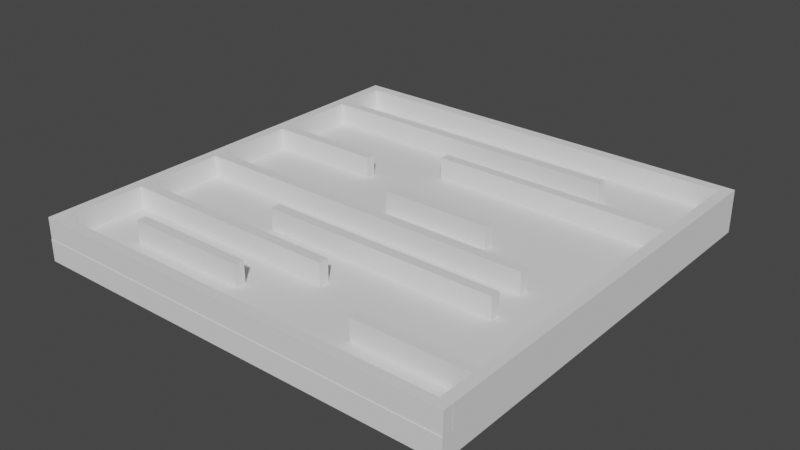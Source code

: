 # Source: singleplayer_tmp_v2.blend  (saved by Blender 3.6.11; exported with 4.5.12 LTS)
import bpy
from mathutils import Matrix  # noqa: F401  (used for matrix-valued properties, if any)

bpy.ops.wm.read_factory_settings(use_empty=True)
scene = bpy.context.scene
scene.name = 'Scene'

# ---- collections
col_collection = bpy.data.collections.new('Collection'); scene.collection.children.link(col_collection)

# ---- world
world_world = bpy.data.worlds.new('World'); scene.world = world_world
world_world.use_nodes = True; world_world.node_tree.nodes.clear()
_N = world_world.node_tree.nodes; _L = world_world.node_tree.links
n0 = _N.new('ShaderNodeOutputWorld'); n0.name = 'World Output'; n0.location = (300, 300)
n1 = _N.new('ShaderNodeBackground'); n1.name = 'Background'; n1.location = (10, 300)
n1.inputs[0].default_value = (0.05088, 0.05088, 0.05088, 1.0)
_L.new(n1.outputs[0], n0.inputs[0])
n0.is_active_output = True
world_world.color = (0.05088, 0.05088, 0.05088)
world_world.use_sun_shadow = False
world_world.sun_shadow_jitter_overblur = 0.0

# ---- meshes
me_cube_001 = bpy.data.meshes.new('Cube.001')
me_cube_001.from_pydata([(-1.0, -1.0, -1.0), (-1.0, -1.0, 1.0), (-1.0, 1.0, -1.0), (-1.0, 1.0, 1.0), (1.0, -1.0, -1.0), (1.0, -1.0, 1.0), (1.0, 1.0, -1.0), (1.0, 1.0, 1.0)], [], [(0, 1, 3, 2), (2, 3, 7, 6), (6, 7, 5, 4), (4, 5, 1, 0), (2, 6, 4, 0), (7, 3, 1, 5)])
_uv = me_cube_001.uv_layers.new(name='UVMap')
_uv.uv.foreach_set('vector', [0.375, 0.0, 0.625, 0.0, 0.625, 0.25, 0.375, 0.25, 0.375, 0.25, 0.625, 0.25, 0.625, 0.5, 0.375, 0.5, 0.375, 0.5, 0.625, 0.5, 0.625, 0.75, 0.375, 0.75, 0.375, 0.75, 0.625, 0.75, 0.625, 1.0, 0.375, 1.0, 0.125, 0.5, 0.375, 0.5, 0.375, 0.75, 0.125, 0.75, 0.625, 0.5, 0.875, 0.5, 0.875, 0.75, 0.625, 0.75])
me_cube_001.update()
me_cube_002 = bpy.data.meshes.new('Cube.002')
me_cube_002.from_pydata([(-79.0, -1.0, -1.0), (-79.0, -1.0, 1.0), (-79.0, 1.0, -1.0), (-79.0, 1.0, 1.0), (1.0, -1.0, -1.0), (1.0, -1.0, 1.0), (1.0, 1.0, -1.0), (1.0, 1.0, 1.0), (-67.24, 8.2, -1.0), (-67.24, 8.2, 1.0), (-67.24, 10.2, -1.0), (-67.24, 10.2, 1.0), (-1.0, 8.2, -1.0), (-1.0, 8.2, 1.0), (-1.0, 10.2, -1.0), (-1.0, 10.2, 1.0), (-77.0, 17.4, -1.0), (-77.0, 17.4, 1.0), (-77.0, 19.4, -1.0), (-77.0, 19.4, 1.0), (-35.29, 17.4, -1.0), (-35.29, 17.4, 1.0), (-35.29, 19.4, -1.0), (-35.29, 19.4, 1.0), (-54.04, 26.6, -1.0), (-54.04, 26.6, 1.0), (-54.04, 28.6, -1.0), (-54.04, 28.6, 1.0), (-9.948, 26.6, -1.0), (-9.948, 26.6, 1.0), (-9.948, 28.6, -1.0), (-9.948, 28.6, 1.0), (-77.0, 35.8, -1.0), (-77.0, 35.8, 1.0), (-77.0, 37.8, -1.0), (-77.0, 37.8, 1.0), (-10.76, 35.8, -1.0), (-10.76, 35.8, 1.0), (-10.76, 37.8, -1.0), (-10.76, 37.8, 1.0), (-43.79, 45.0, -1.0), (-43.79, 45.0, 1.0), (-43.79, 47.0, -1.0), (-43.79, 47.0, 1.0), (-23.23, 45.0, -1.0), (-23.23, 45.0, 1.0), (-23.23, 47.0, -1.0), (-23.23, 47.0, 1.0), (-77.0, 54.2, -1.0), (-77.0, 54.2, 1.0), (-77.0, 56.2, -1.0), (-77.0, 56.2, 1.0), (-55.39, 54.2, -1.0), (-55.39, 54.2, 1.0), (-55.39, 56.2, -1.0), (-55.39, 56.2, 1.0), (-45.2, 63.4, -1.0), (-45.2, 63.4, 1.0), (-45.2, 65.4, -1.0), (-45.2, 65.4, 1.0), (-1.0, 63.4, -1.0), (-1.0, 63.4, 1.0), (-1.0, 65.4, -1.0), (-1.0, 65.4, 1.0), (-77.0, 72.6, -1.0), (-77.0, 72.6, 1.0), (-77.0, 74.6, -1.0), (-77.0, 74.6, 1.0), (-17.78, 72.6, -1.0), (-17.78, 72.6, 1.0), (-17.78, 74.6, -1.0), (-17.78, 74.6, 1.0), (-21.75, 10.2, -1.0), (-44.5, 10.2, -1.0), (-44.5, 10.2, 1.0), (-21.75, 10.2, 1.0), (-44.5, 8.2, -1.0), (-21.75, 8.2, -1.0), (-21.75, 8.2, 1.0), (-44.5, 8.2, 1.0), (-79.0, 84.16, -1.0), (-79.0, 86.35, -1.0), (-79.0, 86.35, 1.0), (1.0, 86.35, -1.0), (1.0, 86.35, 1.0), (1.0, 1.093, -1.0), (1.0, 1.093, 1.0), (-1.0, 1.093, -1.0), (-1.0, 1.093, 1.0), (1.0, 84.16, -1.0), (1.0, 84.16, 1.0), (-1.0, 84.16, -1.0), (-1.0, 84.16, 1.0), (-77.0, 1.093, -1.0), (-77.0, 1.093, 1.0), (-79.0, 1.093, -1.0), (-79.0, 1.093, 1.0), (-77.0, 84.16, -1.0), (-77.0, 84.16, 1.0), (-79.0, 84.16, 1.0)], [], [(0, 1, 3, 2), (2, 3, 7, 6), (6, 7, 5, 4), (4, 5, 1, 0), (2, 6, 4, 0), (7, 3, 1, 5), (8, 9, 11, 10), (72, 75, 15, 14), (14, 15, 13, 12), (76, 79, 9, 8), (72, 14, 12, 77), (74, 11, 9, 79), (16, 17, 19, 18), (18, 19, 23, 22), (22, 23, 21, 20), (20, 21, 17, 16), (18, 22, 20, 16), (23, 19, 17, 21), (24, 25, 27, 26), (26, 27, 31, 30), (30, 31, 29, 28), (28, 29, 25, 24), (26, 30, 28, 24), (31, 27, 25, 29), (32, 33, 35, 34), (34, 35, 39, 38), (38, 39, 37, 36), (36, 37, 33, 32), (34, 38, 36, 32), (39, 35, 33, 37), (40, 41, 43, 42), (42, 43, 47, 46), (46, 47, 45, 44), (44, 45, 41, 40), (42, 46, 44, 40), (47, 43, 41, 45), (48, 49, 51, 50), (50, 51, 55, 54), (54, 55, 53, 52), (52, 53, 49, 48), (50, 54, 52, 48), (55, 51, 49, 53), (56, 57, 59, 58), (58, 59, 63, 62), (62, 63, 61, 60), (60, 61, 57, 56), (58, 62, 60, 56), (63, 59, 57, 61), (64, 65, 67, 66), (66, 67, 71, 70), (70, 71, 69, 68), (68, 69, 65, 64), (66, 70, 68, 64), (71, 67, 65, 69), (15, 75, 78, 13), (10, 73, 76, 8), (79, 76, 73, 74), (12, 13, 78, 77), (10, 11, 74, 73), (78, 75, 72, 77), (80, 99, 82, 81), (81, 82, 84, 83), (83, 84, 90, 89), (89, 90, 99, 80), (81, 83, 89, 80), (84, 82, 99, 90), (85, 86, 88, 87), (87, 88, 92, 91), (91, 92, 90, 89), (89, 90, 86, 85), (87, 91, 89, 85), (92, 88, 86, 90), (93, 94, 96, 95), (95, 96, 99, 80), (80, 99, 98, 97), (97, 98, 94, 93), (95, 80, 97, 93), (99, 96, 94, 98)])
_uv = me_cube_002.uv_layers.new(name='UVMap')
_uv.uv.foreach_set('vector', [0.375, 0.0, 0.625, 0.0, 0.625, 0.25, 0.375, 0.25, 0.375, 0.25, 0.625, 0.25, 0.625, 0.5, 0.375, 0.5, 0.375, 0.5, 0.625, 0.5, 0.625, 0.75, 0.375, 0.75, 0.375, 0.75, 0.625, 0.75, 0.625, 1.0, 0.375, 1.0, 0.125, 0.5, 0.375, 0.5, 0.375, 0.75, 0.125, 0.75, 0.625, 0.5, 0.875, 0.5, 0.875, 0.75, 0.625, 0.75, 0.375, 0.0, 0.625, 0.0, 0.625, 0.25, 0.375, 0.25, 0.375, 0.4167, 0.625, 0.4167, 0.625, 0.5, 0.375, 0.5, 0.375, 0.5, 0.625, 0.5, 0.625, 0.75, 0.375, 0.75, 0.375, 0.9167, 0.625, 0.9167, 0.625, 1.0, 0.375, 1.0, 0.2917, 0.5, 0.375, 0.5, 0.375, 0.75, 0.2917, 0.75, 0.7917, 0.5, 0.875, 0.5, 0.875, 0.75, 0.7917, 0.75, 0.375, 0.0, 0.625, 0.0, 0.625, 0.25, 0.375, 0.25, 0.375, 0.25, 0.625, 0.25, 0.625, 0.5, 0.375, 0.5, 0.375, 0.5, 0.625, 0.5, 0.625, 0.75, 0.375, 0.75, 0.375, 0.75, 0.625, 0.75, 0.625, 1.0, 0.375, 1.0, 0.125, 0.5, 0.375, 0.5, 0.375, 0.75, 0.125, 0.75, 0.625, 0.5, 0.875, 0.5, 0.875, 0.75, 0.625, 0.75, 0.375, 0.0, 0.625, 0.0, 0.625, 0.25, 0.375, 0.25, 0.375, 0.25, 0.625, 0.25, 0.625, 0.5, 0.375, 0.5, 0.375, 0.5, 0.625, 0.5, 0.625, 0.75, 0.375, 0.75, 0.375, 0.75, 0.625, 0.75, 0.625, 1.0, 0.375, 1.0, 0.125, 0.5, 0.375, 0.5, 0.375, 0.75, 0.125, 0.75, 0.625, 0.5, 0.875, 0.5, 0.875, 0.75, 0.625, 0.75, 0.375, 0.0, 0.625, 0.0, 0.625, 0.25, 0.375, 0.25, 0.375, 0.25, 0.625, 0.25, 0.625, 0.5, 0.375, 0.5, 0.375, 0.5, 0.625, 0.5, 0.625, 0.75, 0.375, 0.75, 0.375, 0.75, 0.625, 0.75, 0.625, 1.0, 0.375, 1.0, 0.125, 0.5, 0.375, 0.5, 0.375, 0.75, 0.125, 0.75, 0.625, 0.5, 0.875, 0.5, 0.875, 0.75, 0.625, 0.75, 0.375, 0.0, 0.625, 0.0, 0.625, 0.25, 0.375, 0.25, 0.375, 0.25, 0.625, 0.25, 0.625, 0.5, 0.375, 0.5, 0.375, 0.5, 0.625, 0.5, 0.625, 0.75, 0.375, 0.75, 0.375, 0.75, 0.625, 0.75, 0.625, 1.0, 0.375, 1.0, 0.125, 0.5, 0.375, 0.5, 0.375, 0.75, 0.125, 0.75, 0.625, 0.5, 0.875, 0.5, 0.875, 0.75, 0.625, 0.75, 0.375, 0.0, 0.625, 0.0, 0.625, 0.25, 0.375, 0.25, 0.375, 0.25, 0.625, 0.25, 0.625, 0.5, 0.375, 0.5, 0.375, 0.5, 0.625, 0.5, 0.625, 0.75, 0.375, 0.75, 0.375, 0.75, 0.625, 0.75, 0.625, 1.0, 0.375, 1.0, 0.125, 0.5, 0.375, 0.5, 0.375, 0.75, 0.125, 0.75, 0.625, 0.5, 0.875, 0.5, 0.875, 0.75, 0.625, 0.75, 0.375, 0.0, 0.625, 0.0, 0.625, 0.25, 0.375, 0.25, 0.375, 0.25, 0.625, 0.25, 0.625, 0.5, 0.375, 0.5, 0.375, 0.5, 0.625, 0.5, 0.625, 0.75, 0.375, 0.75, 0.375, 0.75, 0.625, 0.75, 0.625, 1.0, 0.375, 1.0, 0.125, 0.5, 0.375, 0.5, 0.375, 0.75, 0.125, 0.75, 0.625, 0.5, 0.875, 0.5, 0.875, 0.75, 0.625, 0.75, 0.375, 0.0, 0.625, 0.0, 0.625, 0.25, 0.375, 0.25, 0.375, 0.25, 0.625, 0.25, 0.625, 0.5, 0.375, 0.5, 0.375, 0.5, 0.625, 0.5, 0.625, 0.75, 0.375, 0.75, 0.375, 0.75, 0.625, 0.75, 0.625, 1.0, 0.375, 1.0, 0.125, 0.5, 0.375, 0.5, 0.375, 0.75, 0.125, 0.75, 0.625, 0.5, 0.875, 0.5, 0.875, 0.75, 0.625, 0.75, 0.625, 0.5, 0.7083, 0.5, 0.7083, 0.75, 0.625, 0.75, 0.125, 0.5, 0.2083, 0.5, 0.2083, 0.75, 0.125, 0.75, 0.625, 0.9167, 0.375, 0.9167, 0.2083, 0.5, 0.625, 0.3333, 0.375, 0.75, 0.625, 0.75, 0.625, 0.8333, 0.375, 0.8333, 0.375, 0.25, 0.625, 0.25, 0.625, 0.3333, 0.375, 0.3333, 0.625, 0.8333, 0.625, 0.4167, 0.2917, 0.5, 0.375, 0.8333, 0.375, 0.0, 0.625, 0.0, 0.625, 0.25, 0.375, 0.25, 0.375, 0.25, 0.625, 0.25, 0.625, 0.5, 0.375, 0.5, 0.375, 0.5, 0.625, 0.5, 0.625, 0.75, 0.375, 0.75, 0.375, 0.75, 0.625, 0.75, 0.625, 1.0, 0.375, 1.0, 0.125, 0.5, 0.375, 0.5, 0.375, 0.75, 0.125, 0.75, 0.625, 0.5, 0.875, 0.5, 0.875, 0.75, 0.625, 0.75, 0.375, 0.0, 0.625, 0.0, 0.625, 0.25, 0.375, 0.25, 0.375, 0.25, 0.625, 0.25, 0.625, 0.5, 0.375, 0.5, 0.375, 0.5, 0.625, 0.5, 0.625, 0.75, 0.375, 0.75, 0.375, 0.75, 0.625, 0.75, 0.625, 1.0, 0.375, 1.0, 0.125, 0.5, 0.375, 0.5, 0.375, 0.75, 0.125, 0.75, 0.625, 0.5, 0.875, 0.5, 0.875, 0.75, 0.625, 0.75, 0.375, 0.0, 0.625, 0.0, 0.625, 0.25, 0.375, 0.25, 0.375, 0.25, 0.625, 0.25, 0.625, 0.5, 0.375, 0.5, 0.375, 0.5, 0.625, 0.5, 0.625, 0.75, 0.375, 0.75, 0.375, 0.75, 0.625, 0.75, 0.625, 1.0, 0.375, 1.0, 0.125, 0.5, 0.375, 0.5, 0.375, 0.75, 0.125, 0.75, 0.625, 0.5, 0.875, 0.5, 0.875, 0.75, 0.625, 0.75])
me_cube_002.update()

# ---- objects
ob_floor = bpy.data.objects.new('Floor', me_cube_001)
ob_walls = bpy.data.objects.new('Walls', me_cube_002)

# ---- transforms, parenting, visibility, modifiers, constraints
ob_floor.location = (0.0, 0.0, 0.0)
ob_floor.scale = (10.0, 10.0, 0.5)
ob_walls.location = (9.75, -9.75, 1.0)
ob_walls.scale = (0.25, 0.2287, 0.5)

# ---- collection membership
col_collection.objects.link(ob_floor)
col_collection.objects.link(ob_walls)

# ---- scene / render settings (as saved in the file)
scene.frame_start = 1; scene.frame_end = 250; scene.frame_set(1)
scene.render.engine = 'BLENDER_EEVEE_NEXT'
scene.cycles.sampling_pattern = 'TABULATED_SOBOL'
scene.view_settings.view_transform = 'Filmic'
bpy.context.view_layer.update()

# ---- added for rendering (the .blend has no active camera and no usable light): camera, sun
cam_auto = bpy.data.cameras.new('AutoCamera')
cam_auto.lens = 50.0
cam_auto.sensor_width = 36.0
cam_auto.clip_end = 1000.0
ob_auto_camera = bpy.data.objects.new('AutoCamera', cam_auto)
scene.collection.objects.link(ob_auto_camera)
ob_auto_camera.location = (26.2346, -31.4816, 21.4877)
ob_auto_camera.rotation_euler = (1.09748, -7.21219e-08, 0.694738)
scene.camera = ob_auto_camera
light_auto_sun = bpy.data.lights.new('AutoSun', 'SUN')
light_auto_sun.energy = 3.0
light_auto_sun.angle = 0.0523599
ob_auto_sun = bpy.data.objects.new('AutoSun', light_auto_sun)
scene.collection.objects.link(ob_auto_sun)
ob_auto_sun.rotation_euler = (0.872665, 0.174533, 0.523599)
bpy.context.view_layer.update()
